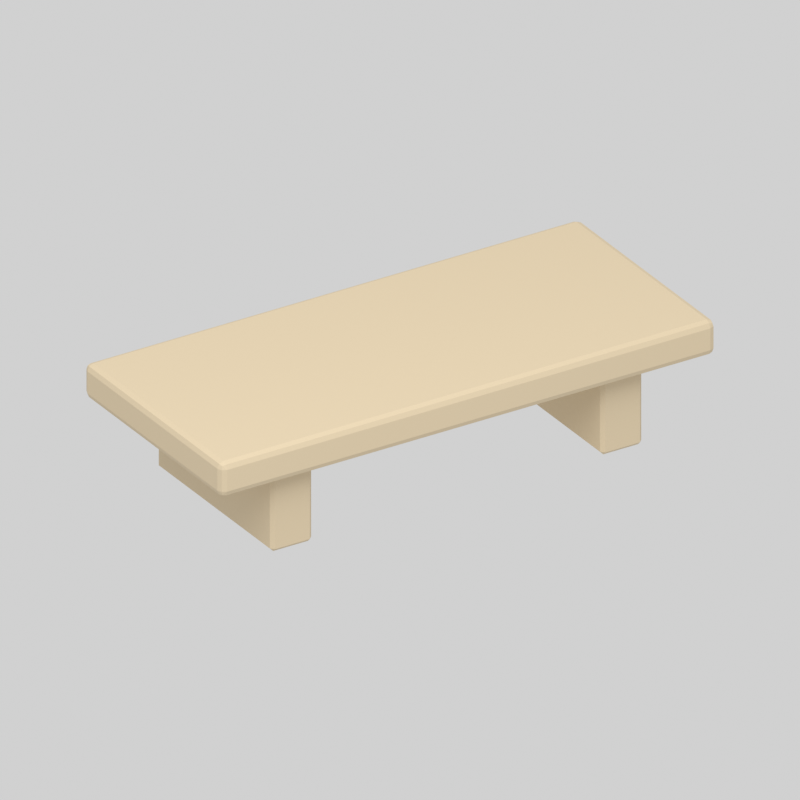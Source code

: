 # Source: lowTable.blend  (saved by Blender 5.2.44; exported with 4.5.12 LTS)
import bpy
from mathutils import Matrix  # noqa: F401  (used for matrix-valued properties, if any)

bpy.ops.wm.read_factory_settings(use_empty=True)
scene = bpy.context.scene
scene.name = 'Scene'

# ---- materials (node trees are filled in below, after node groups)
mat_lowtable_fixed_d9c7a7 = bpy.data.materials.new('lowTable.fixed.d9c7a7')
mat_lowtable_fixed_d9c7a7.diffuse_color = (0.6939, 0.5711, 0.3864, 1.0)

# ---- material node trees
mat_lowtable_fixed_d9c7a7.use_nodes = True; mat_lowtable_fixed_d9c7a7.node_tree.nodes.clear()
_N = mat_lowtable_fixed_d9c7a7.node_tree.nodes; _L = mat_lowtable_fixed_d9c7a7.node_tree.links
n0 = _N.new('ShaderNodeBsdfPrincipled'); n0.name = 'Principled BSDF'; n0.location = (-200, 100)
n0.inputs[0].default_value = (0.6939, 0.5711, 0.3864, 1.0)
n0.inputs[2].default_value = 0.87
n0.inputs[10].default_value = 0.005
n1 = _N.new('ShaderNodeOutputMaterial'); n1.name = 'Material Output'; n1.location = (200, 100)
_L.new(n0.outputs[0], n1.inputs[0])
n1.is_active_output = True

# ---- world
world_neutral_studio = bpy.data.worlds.new('Neutral studio'); scene.world = world_neutral_studio
world_neutral_studio.use_nodes = True; world_neutral_studio.node_tree.nodes.clear()
_N = world_neutral_studio.node_tree.nodes; _L = world_neutral_studio.node_tree.links
n0 = _N.new('ShaderNodeBackground'); n0.name = 'Background'; n0.location = (-200, 100)
n0.inputs[0].default_value = (1.0, 1.0, 1.0, 1.0)
n0.inputs[1].default_value = 0.45
n1 = _N.new('ShaderNodeOutputWorld'); n1.name = 'World Output'; n1.location = (200, 100)
_L.new(n0.outputs[0], n1.inputs[0])
n1.is_active_output = True

# ---- cameras
cam_camera = bpy.data.cameras.new('Camera')
cam_camera.type = 'ORTHO'
cam_camera.ortho_scale = 2.466

# ---- lights
light_area = bpy.data.lights.new('Area', 'AREA')
light_area.energy = 550.8
light_area.shape = 'DISK'
light_area.size = 7.2
light_area.size_y = 1.0

# ---- meshes
me_cube = bpy.data.meshes.new('Cube')
me_cube.from_pydata([(-0.878, -0.378, -0.06), (-0.878, -0.4, -0.038), (-0.9, -0.378, -0.038), (-0.878, -0.3936, -0.05356), (-0.8907, -0.3907, -0.0507), (-0.8936, -0.3936, -0.038), (-0.8936, -0.378, -0.05356), (-0.878, -0.4, 0.038), (-0.878, -0.378, 0.06), (-0.9, -0.378, 0.038), (-0.878, -0.3936, 0.05356), (-0.8907, -0.3907, 0.0507), (-0.8936, -0.378, 0.05356), (-0.8936, -0.3936, 0.038), (-0.878, 0.378, -0.06), (-0.9, 0.378, -0.038), (-0.878, 0.4, -0.038), (-0.8936, 0.378, -0.05356), (-0.8907, 0.3907, -0.0507), (-0.8936, 0.3936, -0.038), (-0.878, 0.3936, -0.05356), (-0.878, 0.378, 0.06), (-0.878, 0.4, 0.038), (-0.9, 0.378, 0.038), (-0.878, 0.3936, 0.05356), (-0.8907, 0.3907, 0.0507), (-0.8936, 0.3936, 0.038), (-0.8936, 0.378, 0.05356), (0.878, -0.378, -0.06), (0.9, -0.378, -0.038), (0.878, -0.4, -0.038), (0.8936, -0.378, -0.05356), (0.8907, -0.3907, -0.0507), (0.8936, -0.3936, -0.038), (0.878, -0.3936, -0.05356), (0.878, -0.378, 0.06), (0.878, -0.4, 0.038), (0.9, -0.378, 0.038), (0.878, -0.3936, 0.05356), (0.8907, -0.3907, 0.0507), (0.8936, -0.3936, 0.038), (0.8936, -0.378, 0.05356), (0.878, 0.378, -0.06), (0.878, 0.4, -0.038), (0.9, 0.378, -0.038), (0.878, 0.3936, -0.05356), (0.8907, 0.3907, -0.0507), (0.8936, 0.3936, -0.038), (0.8936, 0.378, -0.05356), (0.878, 0.378, 0.06), (0.9, 0.378, 0.038), (0.878, 0.4, 0.038), (0.8936, 0.378, 0.05356), (0.8907, 0.3907, 0.0507), (0.8936, 0.3936, 0.038), (0.878, 0.3936, 0.05356)], [], [(0, 3, 4, 6), (1, 5, 4, 3), (2, 6, 4, 5), (7, 10, 11, 13), (8, 12, 11, 10), (9, 13, 11, 12), (14, 17, 18, 20), (15, 19, 18, 17), (16, 20, 18, 19), (21, 24, 25, 27), (22, 26, 25, 24), (23, 27, 25, 26), (28, 31, 32, 34), (29, 33, 32, 31), (30, 34, 32, 33), (35, 38, 39, 41), (36, 40, 39, 38), (37, 41, 39, 40), (42, 45, 46, 48), (43, 47, 46, 45), (44, 48, 46, 47), (49, 52, 53, 55), (50, 54, 53, 52), (51, 55, 53, 54), (14, 0, 6, 17), (17, 6, 2, 15), (1, 7, 13, 5), (5, 13, 9, 2), (8, 21, 27, 12), (12, 27, 23, 9), (22, 16, 19, 26), (26, 19, 15, 23), (42, 14, 20, 45), (45, 20, 16, 43), (21, 49, 55, 24), (24, 55, 51, 22), (50, 44, 47, 54), (54, 47, 43, 51), (28, 42, 48, 31), (31, 48, 44, 29), (49, 35, 41, 52), (52, 41, 37, 50), (36, 30, 33, 40), (40, 33, 29, 37), (0, 28, 34, 3), (3, 34, 30, 1), (35, 8, 10, 38), (38, 10, 7, 36), (14, 42, 28, 0), (2, 9, 23, 15), (30, 36, 7, 1), (49, 21, 8, 35), (16, 22, 51, 43), (44, 50, 37, 29)])
_uv = me_cube.uv_layers.new(name='UVMap')
_uv.uv.foreach_set('vector', [0.1281, 0.7431, 0.1281, 0.75, 0.1263, 0.75, 0.125, 0.7431, 0.4208, 0.9969, 0.4208, 1.0, 0.3944, 1.0, 0.375, 0.9969, 0.4208, 0.006875, 0.375, 0.006875, 0.375, 0.002906, 0.4208, 0.0, 0.5792, 0.9969, 0.625, 0.9969, 0.625, 0.9987, 0.5792, 1.0, 0.8719, 0.7431, 0.875, 0.7431, 0.875, 0.7471, 0.8719, 0.75, 0.5792, 0.006875, 0.5792, 0.0, 0.6056, 0.0, 0.625, 0.006875, 0.1281, 0.5069, 0.125, 0.5069, 0.125, 0.5029, 0.1281, 0.5, 0.4208, 0.2431, 0.4208, 0.25, 0.3847, 0.2506, 0.375, 0.2431, 0.4208, 0.2531, 0.375, 0.2531, 0.3847, 0.2506, 0.4208, 0.25, 0.8719, 0.5069, 0.8719, 0.5, 0.8737, 0.5, 0.875, 0.5069, 0.5792, 0.2531, 0.5792, 0.25, 0.6153, 0.2485, 0.625, 0.2531, 0.5792, 0.2431, 0.625, 0.2431, 0.6153, 0.2485, 0.5792, 0.25, 0.3719, 0.7431, 0.375, 0.7431, 0.3815, 0.7495, 0.3735, 0.7515, 0.4208, 0.7431, 0.4208, 0.75, 0.3815, 0.7495, 0.375, 0.7431, 0.4208, 0.7531, 0.3735, 0.7515, 0.3815, 0.7495, 0.4208, 0.75, 0.6281, 0.7431, 0.6265, 0.7515, 0.619, 0.749, 0.625, 0.7431, 0.5792, 0.7531, 0.5792, 0.75, 0.619, 0.749, 0.6265, 0.7515, 0.5792, 0.7431, 0.625, 0.7431, 0.619, 0.749, 0.5792, 0.75, 0.3719, 0.5069, 0.3735, 0.4985, 0.381, 0.501, 0.375, 0.5069, 0.4208, 0.4969, 0.4208, 0.5, 0.381, 0.501, 0.3735, 0.4985, 0.4208, 0.5069, 0.375, 0.5069, 0.381, 0.501, 0.4208, 0.5, 0.6281, 0.5069, 0.625, 0.5069, 0.6185, 0.5005, 0.6265, 0.4985, 0.5792, 0.5069, 0.5792, 0.5, 0.6185, 0.5005, 0.625, 0.5069, 0.5792, 0.4969, 0.6265, 0.4985, 0.6185, 0.5005, 0.5792, 0.5, 0.1281, 0.5069, 0.1281, 0.7431, 0.125, 0.7431, 0.125, 0.5069, 0.375, 0.2431, 0.375, 0.006875, 0.4208, 0.006875, 0.4208, 0.2431, 0.4208, 0.9969, 0.5792, 0.9969, 0.5792, 1.0, 0.4208, 1.0, 0.4208, 0.0, 0.5792, 0.0, 0.5792, 0.006875, 0.4208, 0.006875, 0.8719, 0.7431, 0.8719, 0.5069, 0.875, 0.5069, 0.875, 0.7431, 0.625, 0.006875, 0.625, 0.2431, 0.5792, 0.2431, 0.5792, 0.006875, 0.5792, 0.2531, 0.4208, 0.2531, 0.4208, 0.25, 0.5792, 0.25, 0.5792, 0.25, 0.4208, 0.25, 0.4208, 0.2431, 0.5792, 0.2431, 0.3719, 0.5069, 0.1281, 0.5069, 0.1281, 0.5, 0.3735, 0.4985, 0.3735, 0.4985, 0.375, 0.2531, 0.4208, 0.2531, 0.4208, 0.4969, 0.8719, 0.5069, 0.6281, 0.5069, 0.6265, 0.4985, 0.8719, 0.5, 0.625, 0.2531, 0.6265, 0.4985, 0.5792, 0.4969, 0.5792, 0.2531, 0.5792, 0.5069, 0.4208, 0.5069, 0.4208, 0.5, 0.5792, 0.5, 0.5792, 0.5, 0.4208, 0.5, 0.4208, 0.4969, 0.5792, 0.4969, 0.3719, 0.7431, 0.3719, 0.5069, 0.375, 0.5069, 0.375, 0.7431, 0.375, 0.7431, 0.375, 0.5069, 0.4208, 0.5069, 0.4208, 0.7431, 0.6281, 0.5069, 0.6281, 0.7431, 0.625, 0.7431, 0.625, 0.5069, 0.625, 0.5069, 0.625, 0.7431, 0.5792, 0.7431, 0.5792, 0.5069, 0.5792, 0.7531, 0.4208, 0.7531, 0.4208, 0.75, 0.5792, 0.75, 0.5792, 0.75, 0.4208, 0.75, 0.4208, 0.7431, 0.5792, 0.7431, 0.1281, 0.7431, 0.3719, 0.7431, 0.3735, 0.7515, 0.1281, 0.75, 0.375, 0.9969, 0.3735, 0.7515, 0.4208, 0.7531, 0.4208, 0.9969, 0.6281, 0.7431, 0.8719, 0.7431, 0.8719, 0.75, 0.6265, 0.7515, 0.6265, 0.7515, 0.625, 0.9969, 0.5792, 0.9969, 0.5792, 0.7531, 0.1281, 0.5069, 0.3719, 0.5069, 0.3719, 0.7431, 0.1281, 0.7431, 0.4208, 0.006875, 0.5792, 0.006875, 0.5792, 0.2431, 0.4208, 0.2431, 0.4208, 0.7531, 0.5792, 0.7531, 0.5792, 0.9969, 0.4208, 0.9969, 0.6281, 0.5069, 0.8719, 0.5069, 0.8719, 0.7431, 0.6281, 0.7431, 0.4208, 0.2531, 0.5792, 0.2531, 0.5792, 0.4969, 0.4208, 0.4969, 0.4208, 0.5069, 0.5792, 0.5069, 0.5792, 0.7431, 0.4208, 0.7431])
me_cube.materials.append(mat_lowtable_fixed_d9c7a7)
me_cube.update()
me_cube_001 = bpy.data.meshes.new('Cube.001')
me_cube_001.from_pydata([(-0.063, -0.323, -0.15), (-0.063, -0.335, -0.138), (-0.075, -0.323, -0.138), (-0.063, -0.335, 0.138), (-0.063, -0.323, 0.15), (-0.075, -0.323, 0.138), (-0.063, 0.323, -0.15), (-0.075, 0.323, -0.138), (-0.063, 0.335, -0.138), (-0.063, 0.323, 0.15), (-0.063, 0.335, 0.138), (-0.075, 0.323, 0.138), (0.063, -0.323, -0.15), (0.075, -0.323, -0.138), (0.063, -0.335, -0.138), (0.063, -0.323, 0.15), (0.063, -0.335, 0.138), (0.075, -0.323, 0.138), (0.063, 0.323, -0.15), (0.063, 0.335, -0.138), (0.075, 0.323, -0.138), (0.063, 0.323, 0.15), (0.075, 0.323, 0.138), (0.063, 0.335, 0.138)], [], [(0, 1, 2), (3, 4, 5), (6, 7, 8), (9, 10, 11), (12, 13, 14), (15, 16, 17), (18, 19, 20), (21, 22, 23), (6, 0, 2, 7), (1, 3, 5, 2), (4, 9, 11, 5), (10, 8, 7, 11), (18, 6, 8, 19), (9, 21, 23, 10), (22, 20, 19, 23), (12, 18, 20, 13), (21, 15, 17, 22), (16, 14, 13, 17), (0, 12, 14, 1), (15, 4, 3, 16), (6, 18, 12, 0), (2, 5, 11, 7), (14, 16, 3, 1), (21, 9, 4, 15), (8, 10, 23, 19), (20, 22, 17, 13)])
_uv = me_cube_001.uv_layers.new(name='UVMap')
_uv.uv.foreach_set('vector', [0.145, 0.7455, 0.145, 0.75, 0.125, 0.7455, 0.615, 0.98, 0.625, 0.98, 0.615, 1.0, 0.145, 0.5045, 0.125, 0.5045, 0.145, 0.5, 0.625, 0.2618, 0.615, 0.27, 0.615, 0.2466, 0.355, 0.7455, 0.3825, 0.7455, 0.37, 0.76, 0.635, 0.7578, 0.615, 0.77, 0.615, 0.7466, 0.355, 0.5045, 0.37, 0.49, 0.3825, 0.5045, 0.635, 0.4984, 0.615, 0.5045, 0.615, 0.485, 0.145, 0.5045, 0.145, 0.7455, 0.125, 0.7455, 0.125, 0.5045, 0.385, 0.0, 0.615, 0.0, 0.615, 0.004478, 0.385, 0.004478, 0.625, 0.004478, 0.625, 0.2618, 0.615, 0.2466, 0.615, 0.004478, 0.615, 0.27, 0.385, 0.27, 0.385, 0.2455, 0.615, 0.2466, 0.355, 0.5045, 0.145, 0.5045, 0.145, 0.5, 0.37, 0.49, 0.625, 0.2618, 0.635, 0.4984, 0.615, 0.485, 0.615, 0.27, 0.615, 0.5045, 0.3825, 0.5045, 0.37, 0.49, 0.615, 0.485, 0.355, 0.7455, 0.355, 0.5045, 0.3825, 0.5045, 0.3825, 0.7455, 0.635, 0.4984, 0.635, 0.7578, 0.615, 0.7466, 0.615, 0.5045, 0.615, 0.77, 0.37, 0.76, 0.3825, 0.7455, 0.615, 0.7466, 0.145, 0.7455, 0.355, 0.7455, 0.37, 0.76, 0.145, 0.75, 0.635, 0.7578, 0.625, 0.98, 0.615, 0.98, 0.615, 0.77, 0.145, 0.5045, 0.355, 0.5045, 0.355, 0.7455, 0.145, 0.7455, 0.385, 0.004478, 0.615, 0.004478, 0.615, 0.2466, 0.385, 0.2455, 0.37, 0.76, 0.615, 0.77, 0.615, 0.98, 0.385, 0.98, 0.635, 0.4984, 0.855, 0.5045, 0.855, 0.7455, 0.635, 0.7578, 0.385, 0.27, 0.615, 0.27, 0.615, 0.485, 0.37, 0.49, 0.3825, 0.5045, 0.615, 0.5045, 0.615, 0.7466, 0.3825, 0.7455])
me_cube_001.materials.append(mat_lowtable_fixed_d9c7a7)
me_cube_001.update()
me_cube_002 = bpy.data.meshes.new('Cube.002')
me_cube_002.from_pydata([(-0.063, -0.323, -0.15), (-0.063, -0.335, -0.138), (-0.075, -0.323, -0.138), (-0.063, -0.335, 0.138), (-0.063, -0.323, 0.15), (-0.075, -0.323, 0.138), (-0.063, 0.323, -0.15), (-0.075, 0.323, -0.138), (-0.063, 0.335, -0.138), (-0.063, 0.323, 0.15), (-0.063, 0.335, 0.138), (-0.075, 0.323, 0.138), (0.063, -0.323, -0.15), (0.075, -0.323, -0.138), (0.063, -0.335, -0.138), (0.063, -0.323, 0.15), (0.063, -0.335, 0.138), (0.075, -0.323, 0.138), (0.063, 0.323, -0.15), (0.063, 0.335, -0.138), (0.075, 0.323, -0.138), (0.063, 0.323, 0.15), (0.075, 0.323, 0.138), (0.063, 0.335, 0.138)], [], [(0, 1, 2), (3, 4, 5), (6, 7, 8), (9, 10, 11), (12, 13, 14), (15, 16, 17), (18, 19, 20), (21, 22, 23), (6, 0, 2, 7), (1, 3, 5, 2), (4, 9, 11, 5), (10, 8, 7, 11), (18, 6, 8, 19), (9, 21, 23, 10), (22, 20, 19, 23), (12, 18, 20, 13), (21, 15, 17, 22), (16, 14, 13, 17), (0, 12, 14, 1), (15, 4, 3, 16), (6, 18, 12, 0), (2, 5, 11, 7), (14, 16, 3, 1), (21, 9, 4, 15), (8, 10, 23, 19), (20, 22, 17, 13)])
_uv = me_cube_002.uv_layers.new(name='UVMap')
_uv.uv.foreach_set('vector', [0.145, 0.7455, 0.145, 0.75, 0.125, 0.7455, 0.615, 0.98, 0.625, 0.98, 0.615, 1.0, 0.145, 0.5045, 0.125, 0.5045, 0.145, 0.5, 0.625, 0.2618, 0.615, 0.27, 0.615, 0.2466, 0.355, 0.7455, 0.3825, 0.7455, 0.37, 0.76, 0.635, 0.7578, 0.615, 0.77, 0.615, 0.7466, 0.355, 0.5045, 0.37, 0.49, 0.3825, 0.5045, 0.635, 0.4984, 0.615, 0.5045, 0.615, 0.485, 0.145, 0.5045, 0.145, 0.7455, 0.125, 0.7455, 0.125, 0.5045, 0.385, 0.0, 0.615, 0.0, 0.615, 0.004478, 0.385, 0.004478, 0.625, 0.004478, 0.625, 0.2618, 0.615, 0.2466, 0.615, 0.004478, 0.615, 0.27, 0.385, 0.27, 0.385, 0.2455, 0.615, 0.2466, 0.355, 0.5045, 0.145, 0.5045, 0.145, 0.5, 0.37, 0.49, 0.625, 0.2618, 0.635, 0.4984, 0.615, 0.485, 0.615, 0.27, 0.615, 0.5045, 0.3825, 0.5045, 0.37, 0.49, 0.615, 0.485, 0.355, 0.7455, 0.355, 0.5045, 0.3825, 0.5045, 0.3825, 0.7455, 0.635, 0.4984, 0.635, 0.7578, 0.615, 0.7466, 0.615, 0.5045, 0.615, 0.77, 0.37, 0.76, 0.3825, 0.7455, 0.615, 0.7466, 0.145, 0.7455, 0.355, 0.7455, 0.37, 0.76, 0.145, 0.75, 0.635, 0.7578, 0.625, 0.98, 0.615, 0.98, 0.615, 0.77, 0.145, 0.5045, 0.355, 0.5045, 0.355, 0.7455, 0.145, 0.7455, 0.385, 0.004478, 0.615, 0.004478, 0.615, 0.2466, 0.385, 0.2455, 0.37, 0.76, 0.615, 0.77, 0.615, 0.98, 0.385, 0.98, 0.635, 0.4984, 0.855, 0.5045, 0.855, 0.7455, 0.635, 0.7578, 0.385, 0.27, 0.615, 0.27, 0.615, 0.485, 0.37, 0.49, 0.3825, 0.5045, 0.615, 0.5045, 0.615, 0.7466, 0.3825, 0.7455])
me_cube_002.materials.append(mat_lowtable_fixed_d9c7a7)
me_cube_002.update()

# ---- objects
ob_lowtable_root = bpy.data.objects.new('lowTable.root', None)
ob_lowtable_top = bpy.data.objects.new('lowTable_top', me_cube)
ob_lowtable_slab_leg__1 = bpy.data.objects.new('lowTable_slab_leg_-1', me_cube_001)
ob_lowtable_slab_leg_1 = bpy.data.objects.new('lowTable_slab_leg_1', me_cube_002)
ob_area = bpy.data.objects.new('Area', light_area)
ob_camera = bpy.data.objects.new('Camera', cam_camera)

# ---- transforms, parenting, visibility, modifiers, constraints
ob_lowtable_root.location = (0.0, 0.0, 0.0)
ob_lowtable_top.parent = ob_lowtable_root
ob_lowtable_top.location = (0.0, 0.0, 0.34)
ob_lowtable_slab_leg__1.parent = ob_lowtable_root
ob_lowtable_slab_leg__1.location = (-0.6, 0.0, 0.15)
ob_lowtable_slab_leg_1.parent = ob_lowtable_root
ob_lowtable_slab_leg_1.location = (0.6, 0.0, 0.15)
ob_area.location = (-3.6, -5.4, 9.2)
ob_area.rotation_euler = (0.6248, -3.254e-09, -0.588)
ob_camera.location = (-4.5, -7.2, 4.7)
ob_camera.rotation_euler = (1.083, 5.398e-08, -0.5586)

# ---- collection membership
scene.collection.objects.link(ob_lowtable_root)
scene.collection.objects.link(ob_lowtable_top)
scene.collection.objects.link(ob_lowtable_slab_leg__1)
scene.collection.objects.link(ob_lowtable_slab_leg_1)
scene.collection.objects.link(ob_area)
scene.collection.objects.link(ob_camera)

# ---- scene / render settings (as saved in the file)
scene.camera = ob_camera
scene.frame_start = 1; scene.frame_end = 250; scene.frame_set(1)
scene.render.engine = 'CYCLES'
scene.render.resolution_x = 384
scene.render.resolution_y = 384
scene.render.film_transparent = True
scene.render.bake_bias = 0.0
scene.render.bake_samples = 0
scene.render.compositor_device = 'GPU'
scene.cycles.samples = 24
scene.eevee.use_volume_custom_range = False
scene.eevee.fast_gi_thickness_near = 0.1
scene.eevee.fast_gi_thickness_far = 0.0
scene.eevee.ray_tracing_options.screen_trace_thickness = 0.1
scene.view_settings.view_transform = 'Standard'
scene.view_settings.exposure = 0.5
bpy.context.view_layer.update()
